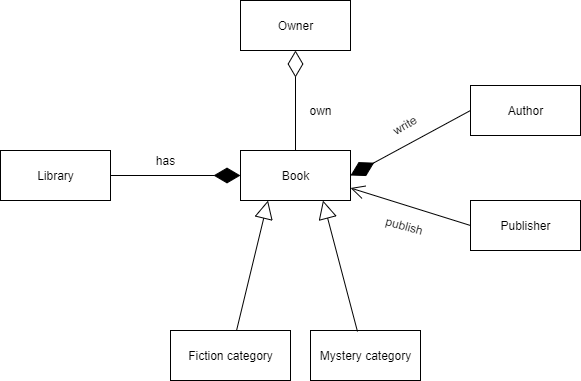

The diagram above was exported from draw.io. Its source (the exported page's mxGraphModel, read from the mxfile embedded in the PNG):
<mxGraphModel dx="868" dy="425" grid="1" gridSize="10" guides="1" tooltips="1" connect="1" arrows="1" fold="1" page="1" pageScale="1" pageWidth="827" pageHeight="1169" math="0" shadow="0">
  <root>
    <mxCell id="WIyWlLk6GJQsqaUBKTNV-0" />
    <mxCell id="WIyWlLk6GJQsqaUBKTNV-1" parent="WIyWlLk6GJQsqaUBKTNV-0" />
    <mxCell id="2CX-5rcCyxk1sX1MMpEw-1" value="Book" style="html=1;" vertex="1" parent="WIyWlLk6GJQsqaUBKTNV-1">
      <mxGeometry x="250" y="180" width="110" height="50" as="geometry" />
    </mxCell>
    <mxCell id="2CX-5rcCyxk1sX1MMpEw-2" value="Author" style="html=1;" vertex="1" parent="WIyWlLk6GJQsqaUBKTNV-1">
      <mxGeometry x="480" y="115" width="110" height="50" as="geometry" />
    </mxCell>
    <mxCell id="2CX-5rcCyxk1sX1MMpEw-3" value="Owner" style="html=1;" vertex="1" parent="WIyWlLk6GJQsqaUBKTNV-1">
      <mxGeometry x="250" y="30" width="110" height="50" as="geometry" />
    </mxCell>
    <mxCell id="2CX-5rcCyxk1sX1MMpEw-4" value="Publisher" style="html=1;" vertex="1" parent="WIyWlLk6GJQsqaUBKTNV-1">
      <mxGeometry x="480" y="230" width="110" height="50" as="geometry" />
    </mxCell>
    <mxCell id="2CX-5rcCyxk1sX1MMpEw-5" value="Library" style="html=1;" vertex="1" parent="WIyWlLk6GJQsqaUBKTNV-1">
      <mxGeometry x="10" y="180" width="110" height="50" as="geometry" />
    </mxCell>
    <mxCell id="2CX-5rcCyxk1sX1MMpEw-6" value="Fiction category" style="html=1;" vertex="1" parent="WIyWlLk6GJQsqaUBKTNV-1">
      <mxGeometry x="180" y="360" width="120" height="50" as="geometry" />
    </mxCell>
    <mxCell id="2CX-5rcCyxk1sX1MMpEw-7" value="Mystery category" style="html=1;" vertex="1" parent="WIyWlLk6GJQsqaUBKTNV-1">
      <mxGeometry x="320" y="360" width="110" height="50" as="geometry" />
    </mxCell>
    <mxCell id="2CX-5rcCyxk1sX1MMpEw-10" value="" style="endArrow=block;endSize=16;endFill=0;html=1;entryX=0.25;entryY=1;entryDx=0;entryDy=0;" edge="1" parent="WIyWlLk6GJQsqaUBKTNV-1" source="2CX-5rcCyxk1sX1MMpEw-6" target="2CX-5rcCyxk1sX1MMpEw-1">
      <mxGeometry width="160" relative="1" as="geometry">
        <mxPoint x="330" y="270" as="sourcePoint" />
        <mxPoint x="490" y="270" as="targetPoint" />
      </mxGeometry>
    </mxCell>
    <mxCell id="2CX-5rcCyxk1sX1MMpEw-12" value="" style="endArrow=block;endSize=16;endFill=0;html=1;entryX=0.75;entryY=1;entryDx=0;entryDy=0;exitX=0.427;exitY=0.02;exitDx=0;exitDy=0;exitPerimeter=0;" edge="1" parent="WIyWlLk6GJQsqaUBKTNV-1" source="2CX-5rcCyxk1sX1MMpEw-7" target="2CX-5rcCyxk1sX1MMpEw-1">
      <mxGeometry width="160" relative="1" as="geometry">
        <mxPoint x="290" y="340" as="sourcePoint" />
        <mxPoint x="450" y="340" as="targetPoint" />
      </mxGeometry>
    </mxCell>
    <mxCell id="2CX-5rcCyxk1sX1MMpEw-13" value="" style="endArrow=diamondThin;endFill=0;endSize=24;html=1;entryX=0.5;entryY=1;entryDx=0;entryDy=0;exitX=0.5;exitY=0;exitDx=0;exitDy=0;" edge="1" parent="WIyWlLk6GJQsqaUBKTNV-1" source="2CX-5rcCyxk1sX1MMpEw-1" target="2CX-5rcCyxk1sX1MMpEw-3">
      <mxGeometry width="160" relative="1" as="geometry">
        <mxPoint x="110" y="100" as="sourcePoint" />
        <mxPoint x="270" y="100" as="targetPoint" />
      </mxGeometry>
    </mxCell>
    <mxCell id="2CX-5rcCyxk1sX1MMpEw-14" value="" style="endArrow=diamondThin;endFill=1;endSize=24;html=1;entryX=1;entryY=0.5;entryDx=0;entryDy=0;exitX=0;exitY=0.5;exitDx=0;exitDy=0;" edge="1" parent="WIyWlLk6GJQsqaUBKTNV-1" source="2CX-5rcCyxk1sX1MMpEw-2" target="2CX-5rcCyxk1sX1MMpEw-1">
      <mxGeometry width="160" relative="1" as="geometry">
        <mxPoint x="480" y="300" as="sourcePoint" />
        <mxPoint x="640" y="300" as="targetPoint" />
      </mxGeometry>
    </mxCell>
    <mxCell id="2CX-5rcCyxk1sX1MMpEw-15" value="" style="endArrow=open;endFill=0;endSize=12;html=1;entryX=1;entryY=0.75;entryDx=0;entryDy=0;startArrow=none;startFill=0;exitX=0;exitY=0.5;exitDx=0;exitDy=0;" edge="1" parent="WIyWlLk6GJQsqaUBKTNV-1" source="2CX-5rcCyxk1sX1MMpEw-4" target="2CX-5rcCyxk1sX1MMpEw-1">
      <mxGeometry width="160" relative="1" as="geometry">
        <mxPoint x="680" y="210" as="sourcePoint" />
        <mxPoint x="590" y="300" as="targetPoint" />
        <Array as="points" />
      </mxGeometry>
    </mxCell>
    <mxCell id="2CX-5rcCyxk1sX1MMpEw-16" value="" style="endArrow=diamondThin;endFill=1;endSize=24;html=1;exitX=1;exitY=0.5;exitDx=0;exitDy=0;entryX=0;entryY=0.5;entryDx=0;entryDy=0;" edge="1" parent="WIyWlLk6GJQsqaUBKTNV-1" source="2CX-5rcCyxk1sX1MMpEw-5" target="2CX-5rcCyxk1sX1MMpEw-1">
      <mxGeometry width="160" relative="1" as="geometry">
        <mxPoint x="90" y="110" as="sourcePoint" />
        <mxPoint x="250" y="110" as="targetPoint" />
      </mxGeometry>
    </mxCell>
    <mxCell id="2CX-5rcCyxk1sX1MMpEw-17" value="own" style="text;html=1;align=center;verticalAlign=middle;resizable=0;points=[];autosize=1;" vertex="1" parent="WIyWlLk6GJQsqaUBKTNV-1">
      <mxGeometry x="310" y="130" width="40" height="20" as="geometry" />
    </mxCell>
    <mxCell id="2CX-5rcCyxk1sX1MMpEw-19" value="has" style="text;html=1;align=center;verticalAlign=middle;resizable=0;points=[];autosize=1;" vertex="1" parent="WIyWlLk6GJQsqaUBKTNV-1">
      <mxGeometry x="160" y="180" width="30" height="20" as="geometry" />
    </mxCell>
    <mxCell id="2CX-5rcCyxk1sX1MMpEw-20" value="write" style="text;html=1;align=center;verticalAlign=middle;resizable=0;points=[];autosize=1;rotation=-30;" vertex="1" parent="WIyWlLk6GJQsqaUBKTNV-1">
      <mxGeometry x="393.5" y="145" width="40" height="20" as="geometry" />
    </mxCell>
    <mxCell id="2CX-5rcCyxk1sX1MMpEw-21" value="publish" style="text;html=1;align=center;verticalAlign=middle;resizable=0;points=[];autosize=1;rotation=15;" vertex="1" parent="WIyWlLk6GJQsqaUBKTNV-1">
      <mxGeometry x="389" y="245" width="50" height="20" as="geometry" />
    </mxCell>
  </root>
</mxGraphModel>